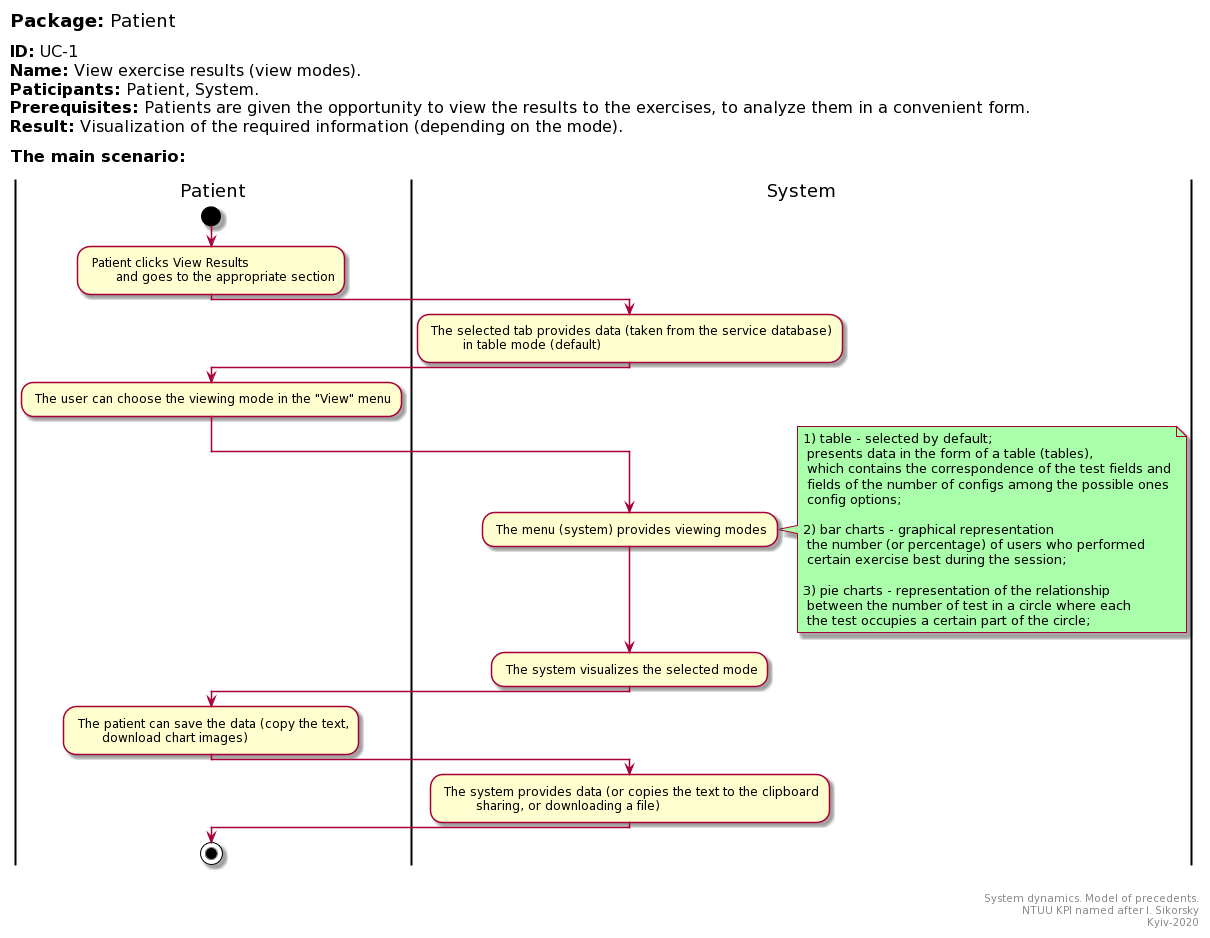

The diagram above was rendered by PlantUML. Its source (embedded in the PNG):
@startuml
left header
<font color=000 size=18><b>Package:</b> Patient

<font color=000 size=16><b>ID:</b> UC-1
<font color=000 size=16><b>Name:</b> View exercise results (view modes).
<font color=000 size=16><b>Paticipants:</b> Patient, System.
<font color=000 size=16><b>Prerequisites:</b> Patients are given the opportunity to view the results to the exercises, to analyze them in a convenient form.
<font color=000 size=16><b>Result:</b> Visualization of the required information (depending on the mode).

<font color=000 size=16><b>The main scenario:</b>

end header

|Patient|
start
: Patient clicks View Results
       and goes to the appropriate section;

|System|
: The selected tab provides data (taken from the service database)
         in table mode (default);

|Patient|
: The user can choose the viewing mode in the "View" menu;

|System|
: The menu (system) provides viewing modes;

note right #aaffaa
  1) table - selected by default;
   presents data in the form of a table (tables),
   which contains the correspondence of the test fields and
   fields of the number of configs among the possible ones
   config options; 

  2) bar charts - graphical representation
   the number (or percentage) of users who performed
   certain exercise best during the session;  

  3) pie charts - representation of the relationship
   between the number of test in a circle where each
   the test occupies a certain part of the circle;
end note

: The system visualizes the selected mode;

|Patient|
: The patient can save the data (copy the text,
       download chart images);

|System|
: The system provides data (or copies the text to the clipboard
         sharing, or downloading a file);

|Patient|
stop;

right footer


System dynamics. Model of precedents.
NTUU KPI named after I. Sikorsky
Kyiv-2020
end footer
@enduml